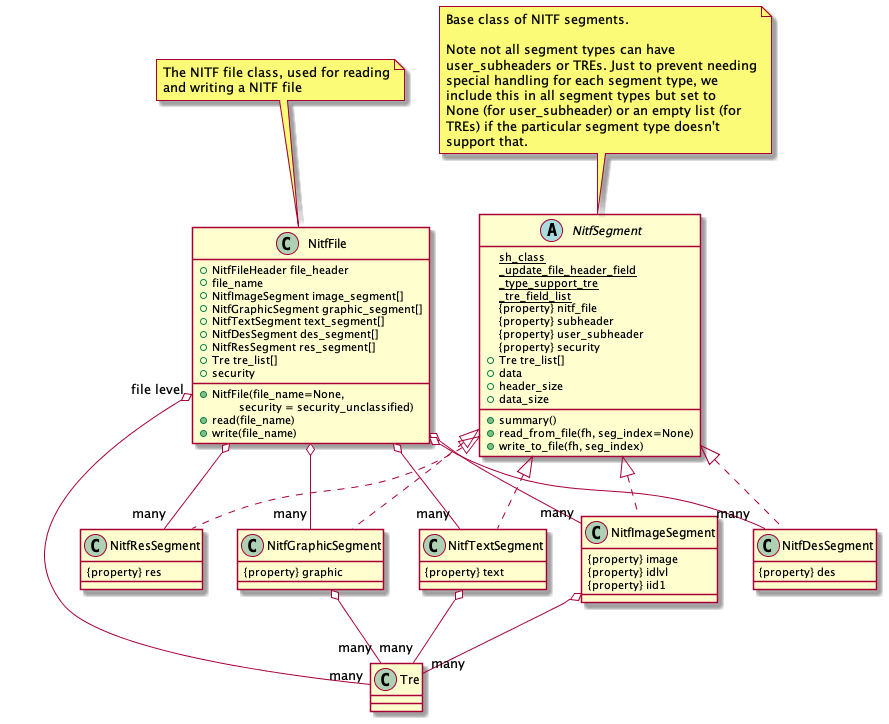

The diagram above was rendered by PlantUML. Its source (embedded in the PNG):
@startuml
class NitfFile {
   +NitfFile(file_name=None,\n         security = security_unclassified)
   +read(file_name)
   +write(file_name)
   +NitfFileHeader file_header
   +file_name
   +NitfImageSegment image_segment[]
   +NitfGraphicSegment graphic_segment[]
   +NitfTextSegment text_segment[]
   +NitfDesSegment des_segment[]
   +NitfResSegment res_segment[]
   +Tre tre_list[]
   +security
}
note top
   The NITF file class, used for reading
   and writing a NITF file
end note

abstract class NitfSegment {
   {static} sh_class
   {static} _update_file_header_field
   {static} _type_support_tre
   {static} _tre_field_list
   {property} nitf_file
   {property} subheader
   {property} user_subheader
   {property} security
   +summary()
   +read_from_file(fh, seg_index=None)
   +write_to_file(fh, seg_index)
   +Tre tre_list[]
   +data
   +header_size
   +data_size
}
note top
   Base class of NITF segments.

   Note not all segment types can have
   user_subheaders or TREs. Just to prevent needing
   special handling for each segment type, we
   include this in all segment types but set to
   None (for user_subheader) or an empty list (for
   TREs) if the particular segment type doesn't
   support that.
end note

class NitfImageSegment {
   {property} image
   {property} idlvl
   {property} iid1
}

class NitfGraphicSegment {
   {property} graphic
}

class NitfTextSegment {
   {property} text
}

class NitfDesSegment {
   {property} des
}

class NitfResSegment {
   {property} res
}

class Tre

NitfSegment <|.. NitfImageSegment
NitfSegment <|.. NitfGraphicSegment
NitfSegment <|.. NitfTextSegment
NitfSegment <|.. NitfDesSegment
NitfSegment <|.. NitfResSegment
NitfFile o-- "many" NitfImageSegment
NitfFile o-- "many" NitfGraphicSegment
NitfFile o-- "many" NitfTextSegment
NitfFile o-- "many" NitfDesSegment
NitfFile o-- "many" NitfResSegment
NitfFile "file level" o-- "many" Tre
NitfImageSegment o-- "many" Tre
NitfTextSegment o-- "many" Tre
NitfGraphicSegment o-- "many" Tre
@enduml